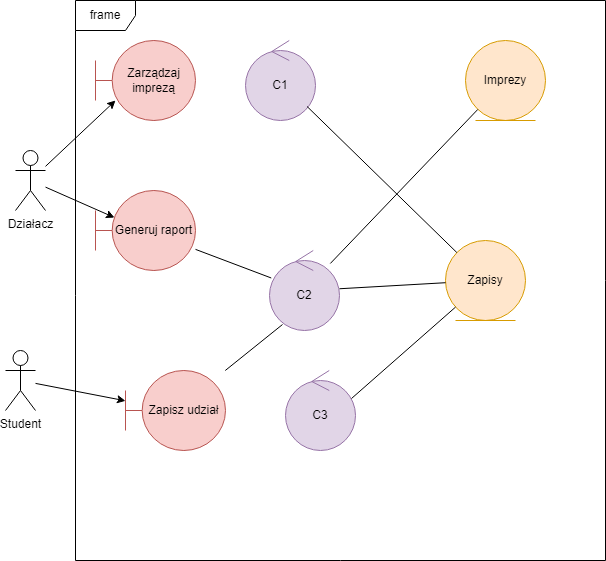

The diagram above was exported from draw.io. Its source (the exported page's mxGraphModel, read from the mxfile embedded in the PNG):
<mxGraphModel dx="1434" dy="1933" grid="1" gridSize="10" guides="1" tooltips="1" connect="1" arrows="1" fold="1" page="1" pageScale="1" pageWidth="827" pageHeight="1169" math="0" shadow="0">
  <root>
    <mxCell id="0" />
    <mxCell id="1" parent="0" />
    <mxCell id="FBCmXFhfBMx2O2hKmJk0-1" value="Zarządzaj imprezą" style="shape=umlBoundary;whiteSpace=wrap;html=1;fillColor=#f8cecc;strokeColor=#b85450;" vertex="1" parent="1">
      <mxGeometry x="130" y="-110" width="100" height="80" as="geometry" />
    </mxCell>
    <mxCell id="FBCmXFhfBMx2O2hKmJk0-18" style="rounded=0;orthogonalLoop=1;jettySize=auto;html=1;entryX=0.19;entryY=0.338;entryDx=0;entryDy=0;entryPerimeter=0;" edge="1" parent="1" source="FBCmXFhfBMx2O2hKmJk0-2" target="FBCmXFhfBMx2O2hKmJk0-23">
      <mxGeometry relative="1" as="geometry">
        <mxPoint x="305" y="130" as="targetPoint" />
      </mxGeometry>
    </mxCell>
    <mxCell id="FBCmXFhfBMx2O2hKmJk0-19" style="rounded=0;orthogonalLoop=1;jettySize=auto;html=1;entryX=0.2;entryY=0.75;entryDx=0;entryDy=0;entryPerimeter=0;" edge="1" parent="1" source="FBCmXFhfBMx2O2hKmJk0-2" target="FBCmXFhfBMx2O2hKmJk0-1">
      <mxGeometry relative="1" as="geometry">
        <mxPoint x="190" y="-7" as="targetPoint" />
      </mxGeometry>
    </mxCell>
    <mxCell id="FBCmXFhfBMx2O2hKmJk0-2" value="Działacz" style="shape=umlActor;verticalLabelPosition=bottom;verticalAlign=top;html=1;" vertex="1" parent="1">
      <mxGeometry x="50" width="30" height="60" as="geometry" />
    </mxCell>
    <mxCell id="FBCmXFhfBMx2O2hKmJk0-17" style="rounded=0;orthogonalLoop=1;jettySize=auto;html=1;" edge="1" parent="1" source="FBCmXFhfBMx2O2hKmJk0-3" target="FBCmXFhfBMx2O2hKmJk0-21">
      <mxGeometry relative="1" as="geometry">
        <mxPoint x="560" y="-25" as="targetPoint" />
      </mxGeometry>
    </mxCell>
    <mxCell id="FBCmXFhfBMx2O2hKmJk0-3" value="Student" style="shape=umlActor;verticalLabelPosition=bottom;verticalAlign=top;html=1;" vertex="1" parent="1">
      <mxGeometry x="40" y="200" width="30" height="60" as="geometry" />
    </mxCell>
    <mxCell id="FBCmXFhfBMx2O2hKmJk0-9" value="frame" style="shape=umlFrame;whiteSpace=wrap;html=1;pointerEvents=0;" vertex="1" parent="1">
      <mxGeometry x="110" y="-150" width="530" height="560" as="geometry" />
    </mxCell>
    <mxCell id="FBCmXFhfBMx2O2hKmJk0-21" value="Zapisz udział" style="shape=umlBoundary;whiteSpace=wrap;html=1;fillColor=#f8cecc;strokeColor=#b85450;" vertex="1" parent="1">
      <mxGeometry x="160" y="220" width="100" height="80" as="geometry" />
    </mxCell>
    <mxCell id="FBCmXFhfBMx2O2hKmJk0-23" value="Generuj raport" style="shape=umlBoundary;whiteSpace=wrap;html=1;fillColor=#f8cecc;strokeColor=#b85450;" vertex="1" parent="1">
      <mxGeometry x="130" y="40" width="100" height="80" as="geometry" />
    </mxCell>
    <mxCell id="FBCmXFhfBMx2O2hKmJk0-24" value="Imprezy" style="ellipse;shape=umlEntity;whiteSpace=wrap;html=1;fillColor=#ffe6cc;strokeColor=#d79b00;" vertex="1" parent="1">
      <mxGeometry x="500" y="-110" width="80" height="80" as="geometry" />
    </mxCell>
    <mxCell id="FBCmXFhfBMx2O2hKmJk0-25" value="Zapisy" style="ellipse;shape=umlEntity;whiteSpace=wrap;html=1;fillColor=#ffe6cc;strokeColor=#d79b00;" vertex="1" parent="1">
      <mxGeometry x="480" y="90" width="80" height="80" as="geometry" />
    </mxCell>
    <mxCell id="FBCmXFhfBMx2O2hKmJk0-26" value="C2" style="ellipse;shape=umlControl;whiteSpace=wrap;html=1;fillColor=#e1d5e7;strokeColor=#9673a6;" vertex="1" parent="1">
      <mxGeometry x="304" y="100" width="70" height="80" as="geometry" />
    </mxCell>
    <mxCell id="FBCmXFhfBMx2O2hKmJk0-33" value="C1" style="ellipse;shape=umlControl;whiteSpace=wrap;html=1;fillColor=#e1d5e7;strokeColor=#9673a6;" vertex="1" parent="1">
      <mxGeometry x="280" y="-110" width="70" height="80" as="geometry" />
    </mxCell>
    <mxCell id="FBCmXFhfBMx2O2hKmJk0-34" value="" style="endArrow=none;html=1;rounded=0;" edge="1" parent="1" source="FBCmXFhfBMx2O2hKmJk0-26" target="FBCmXFhfBMx2O2hKmJk0-24">
      <mxGeometry width="50" height="50" relative="1" as="geometry">
        <mxPoint x="390" y="260" as="sourcePoint" />
        <mxPoint x="440" y="210" as="targetPoint" />
      </mxGeometry>
    </mxCell>
    <mxCell id="FBCmXFhfBMx2O2hKmJk0-35" value="" style="endArrow=none;html=1;rounded=0;" edge="1" parent="1" source="FBCmXFhfBMx2O2hKmJk0-26" target="FBCmXFhfBMx2O2hKmJk0-23">
      <mxGeometry width="50" height="50" relative="1" as="geometry">
        <mxPoint x="390" y="260" as="sourcePoint" />
        <mxPoint x="440" y="210" as="targetPoint" />
      </mxGeometry>
    </mxCell>
    <mxCell id="FBCmXFhfBMx2O2hKmJk0-37" value="" style="endArrow=none;html=1;rounded=0;entryX=0.186;entryY=0.925;entryDx=0;entryDy=0;entryPerimeter=0;" edge="1" parent="1" source="FBCmXFhfBMx2O2hKmJk0-21" target="FBCmXFhfBMx2O2hKmJk0-26">
      <mxGeometry width="50" height="50" relative="1" as="geometry">
        <mxPoint x="390" y="260" as="sourcePoint" />
        <mxPoint x="440" y="210" as="targetPoint" />
      </mxGeometry>
    </mxCell>
    <mxCell id="FBCmXFhfBMx2O2hKmJk0-38" value="C3" style="ellipse;shape=umlControl;whiteSpace=wrap;html=1;fillColor=#e1d5e7;strokeColor=#9673a6;" vertex="1" parent="1">
      <mxGeometry x="320" y="220" width="70" height="80" as="geometry" />
    </mxCell>
    <mxCell id="FBCmXFhfBMx2O2hKmJk0-40" value="" style="endArrow=none;html=1;rounded=0;exitX=0.943;exitY=0.35;exitDx=0;exitDy=0;exitPerimeter=0;" edge="1" parent="1" source="FBCmXFhfBMx2O2hKmJk0-38" target="FBCmXFhfBMx2O2hKmJk0-25">
      <mxGeometry width="50" height="50" relative="1" as="geometry">
        <mxPoint x="390" y="260" as="sourcePoint" />
        <mxPoint x="440" y="210" as="targetPoint" />
      </mxGeometry>
    </mxCell>
    <mxCell id="FBCmXFhfBMx2O2hKmJk0-41" value="" style="endArrow=none;html=1;rounded=0;" edge="1" parent="1" source="FBCmXFhfBMx2O2hKmJk0-33" target="FBCmXFhfBMx2O2hKmJk0-25">
      <mxGeometry width="50" height="50" relative="1" as="geometry">
        <mxPoint x="390" y="260" as="sourcePoint" />
        <mxPoint x="440" y="210" as="targetPoint" />
      </mxGeometry>
    </mxCell>
    <mxCell id="FBCmXFhfBMx2O2hKmJk0-42" value="" style="endArrow=none;html=1;rounded=0;" edge="1" parent="1" source="FBCmXFhfBMx2O2hKmJk0-26" target="FBCmXFhfBMx2O2hKmJk0-25">
      <mxGeometry width="50" height="50" relative="1" as="geometry">
        <mxPoint x="390" y="260" as="sourcePoint" />
        <mxPoint x="440" y="210" as="targetPoint" />
      </mxGeometry>
    </mxCell>
  </root>
</mxGraphModel>